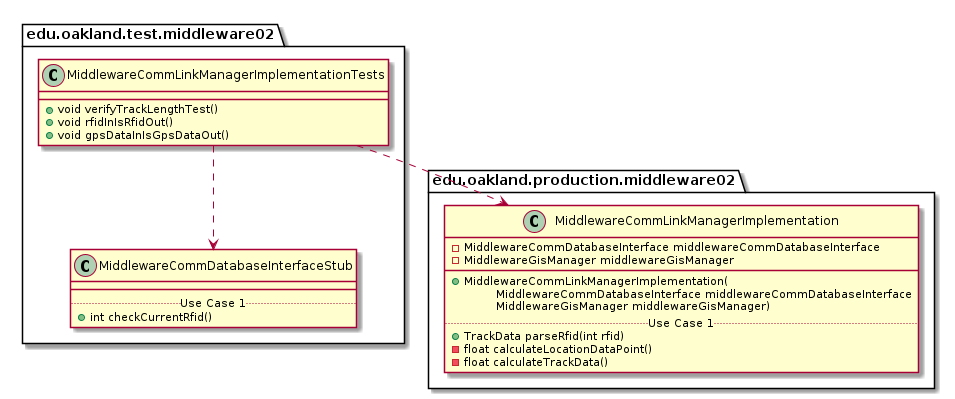

The diagram above was rendered by PlantUML. Its source (embedded in the PNG):
@startuml MiddlewareCommLinkManagerImplementationTests_DirectDependencies


package edu.oakland.test.middleware02 {
    class MiddlewareCommLinkManagerImplementationTests {
      + void verifyTrackLengthTest()
      + void rfidInIsRfidOut()
      + void gpsDataInIsGpsDataOut()
    
    }
}



package edu.oakland.test.middleware02 {
    class MiddlewareCommDatabaseInterfaceStub {
        __
        .. Use Case 1 ..
        + int checkCurrentRfid()
    }
}

MiddlewareCommLinkManagerImplementationTests ..> MiddlewareCommDatabaseInterfaceStub


package edu.oakland.production.middleware02 {
    class MiddlewareCommLinkManagerImplementation {
        - MiddlewareCommDatabaseInterface middlewareCommDatabaseInterface
        - MiddlewareGisManager middlewareGisManager
        __
        + MiddlewareCommLinkManagerImplementation(
        \tMiddlewareCommDatabaseInterface middlewareCommDatabaseInterface
        \tMiddlewareGisManager middlewareGisManager)
        .. Use Case 1 ..
        + TrackData parseRfid(int rfid)
        - float calculateLocationDataPoint()
        - float calculateTrackData()
    }
}

MiddlewareCommLinkManagerImplementationTests ..> MiddlewareCommLinkManagerImplementation



@enduml